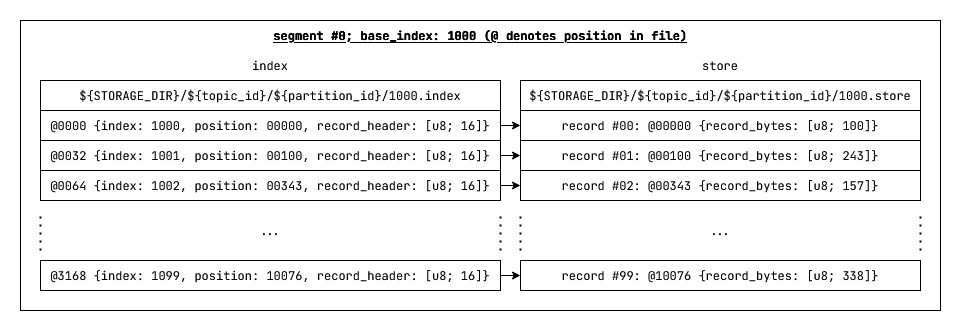

The diagram above was exported from draw.io. Its source (the exported page's mxGraphModel, read from the mxfile embedded in the PNG):
<mxGraphModel dx="1434" dy="774" grid="1" gridSize="10" guides="1" tooltips="1" connect="1" arrows="1" fold="1" page="1" pageScale="1" pageWidth="1100" pageHeight="850" math="0" shadow="0">
  <root>
    <mxCell id="0" />
    <mxCell id="1" parent="0" />
    <mxCell id="xqzgqF4nRqeBtiIbWygg-18" value="" style="rounded=0;whiteSpace=wrap;html=1;fontFamily=JetBrains Mono;fontSource=https%3A%2F%2Ffonts.googleapis.com%2Fcss%3Ffamily%3DJetBrains%2BMono;" parent="1" vertex="1">
      <mxGeometry x="90" y="230" width="920" height="290" as="geometry" />
    </mxCell>
    <mxCell id="xqzgqF4nRqeBtiIbWygg-17" value="&lt;font&gt;${STORAGE_DIR}/${topic_id}/${partition_id}/1000.index&lt;/font&gt;" style="rounded=0;whiteSpace=wrap;html=1;fontFamily=JetBrains Mono;fontSource=https%3A%2F%2Ffonts.googleapis.com%2Fcss%3Ffamily%3DJetBrains%2BMono;" parent="1" vertex="1">
      <mxGeometry x="110" y="290" width="460" height="30" as="geometry" />
    </mxCell>
    <mxCell id="xqzgqF4nRqeBtiIbWygg-16" value="&lt;font&gt;${STORAGE_DIR}/${topic_id}/${partition_id}/1000.store&lt;/font&gt;" style="rounded=0;whiteSpace=wrap;html=1;fontFamily=JetBrains Mono;fontSource=https%3A%2F%2Ffonts.googleapis.com%2Fcss%3Ffamily%3DJetBrains%2BMono;" parent="1" vertex="1">
      <mxGeometry x="590" y="290" width="400" height="30" as="geometry" />
    </mxCell>
    <mxCell id="xqzgqF4nRqeBtiIbWygg-36" style="edgeStyle=orthogonalEdgeStyle;rounded=0;orthogonalLoop=1;jettySize=auto;html=1;exitX=1;exitY=0.5;exitDx=0;exitDy=0;entryX=0;entryY=0.5;entryDx=0;entryDy=0;fontFamily=JetBrains Mono;fontSource=https%3A%2F%2Ffonts.googleapis.com%2Fcss%3Ffamily%3DJetBrains%2BMono;" parent="1" source="xqzgqF4nRqeBtiIbWygg-19" target="xqzgqF4nRqeBtiIbWygg-26" edge="1">
      <mxGeometry relative="1" as="geometry" />
    </mxCell>
    <mxCell id="xqzgqF4nRqeBtiIbWygg-19" value="&lt;font data-font-src=&quot;https://fonts.googleapis.com/css?family=JetBrains+Mono&quot;&gt;@0000 {index: 1000, position: 00000, record_header: [u8; 16]}&lt;/font&gt;" style="rounded=0;whiteSpace=wrap;html=1;fontFamily=JetBrains Mono;fontSource=https%3A%2F%2Ffonts.googleapis.com%2Fcss%3Ffamily%3DJetBrains%2BMono;" parent="1" vertex="1">
      <mxGeometry x="110" y="320" width="460" height="30" as="geometry" />
    </mxCell>
    <mxCell id="xqzgqF4nRqeBtiIbWygg-37" style="edgeStyle=orthogonalEdgeStyle;rounded=0;orthogonalLoop=1;jettySize=auto;html=1;exitX=1;exitY=0.5;exitDx=0;exitDy=0;entryX=0;entryY=0.5;entryDx=0;entryDy=0;fontFamily=JetBrains Mono;fontSource=https%3A%2F%2Ffonts.googleapis.com%2Fcss%3Ffamily%3DJetBrains%2BMono;" parent="1" source="xqzgqF4nRqeBtiIbWygg-20" target="xqzgqF4nRqeBtiIbWygg-27" edge="1">
      <mxGeometry relative="1" as="geometry" />
    </mxCell>
    <mxCell id="xqzgqF4nRqeBtiIbWygg-20" value="&lt;font data-font-src=&quot;https://fonts.googleapis.com/css?family=JetBrains+Mono&quot;&gt;@0032 {index: 1001, position: 00100, record_header: [u8; 16]}&lt;/font&gt;" style="rounded=0;whiteSpace=wrap;html=1;fontFamily=JetBrains Mono;fontSource=https%3A%2F%2Ffonts.googleapis.com%2Fcss%3Ffamily%3DJetBrains%2BMono;" parent="1" vertex="1">
      <mxGeometry x="110" y="350" width="460" height="30" as="geometry" />
    </mxCell>
    <mxCell id="xqzgqF4nRqeBtiIbWygg-38" style="edgeStyle=orthogonalEdgeStyle;rounded=0;orthogonalLoop=1;jettySize=auto;html=1;exitX=1;exitY=0.5;exitDx=0;exitDy=0;entryX=0;entryY=0.5;entryDx=0;entryDy=0;fontFamily=JetBrains Mono;fontSource=https%3A%2F%2Ffonts.googleapis.com%2Fcss%3Ffamily%3DJetBrains%2BMono;" parent="1" source="xqzgqF4nRqeBtiIbWygg-21" target="xqzgqF4nRqeBtiIbWygg-28" edge="1">
      <mxGeometry relative="1" as="geometry" />
    </mxCell>
    <mxCell id="xqzgqF4nRqeBtiIbWygg-21" value="&lt;font data-font-src=&quot;https://fonts.googleapis.com/css?family=JetBrains+Mono&quot;&gt;@0064 {index: 1002, position: 00343, record_header: [u8; 16]}&lt;/font&gt;" style="rounded=0;whiteSpace=wrap;html=1;fontFamily=JetBrains Mono;fontSource=https%3A%2F%2Ffonts.googleapis.com%2Fcss%3Ffamily%3DJetBrains%2BMono;" parent="1" vertex="1">
      <mxGeometry x="110" y="380" width="460" height="30" as="geometry" />
    </mxCell>
    <mxCell id="xqzgqF4nRqeBtiIbWygg-23" value="" style="endArrow=none;dashed=1;html=1;dashPattern=1 3;strokeWidth=2;rounded=0;entryX=0;entryY=0;entryDx=0;entryDy=0;exitX=0;exitY=1;exitDx=0;exitDy=0;fontFamily=JetBrains Mono;fontSource=https%3A%2F%2Ffonts.googleapis.com%2Fcss%3Ffamily%3DJetBrains%2BMono;" parent="1" edge="1">
      <mxGeometry width="50" height="50" relative="1" as="geometry">
        <mxPoint x="109.99999999999977" y="460" as="sourcePoint" />
        <mxPoint x="110.00000000000114" y="420" as="targetPoint" />
      </mxGeometry>
    </mxCell>
    <mxCell id="xqzgqF4nRqeBtiIbWygg-24" value="" style="endArrow=none;dashed=1;html=1;dashPattern=1 3;strokeWidth=2;rounded=0;entryX=0;entryY=0;entryDx=0;entryDy=0;exitX=0;exitY=1;exitDx=0;exitDy=0;fontFamily=JetBrains Mono;fontSource=https%3A%2F%2Ffonts.googleapis.com%2Fcss%3Ffamily%3DJetBrains%2BMono;" parent="1" edge="1">
      <mxGeometry width="50" height="50" relative="1" as="geometry">
        <mxPoint x="569.9999999999998" y="460" as="sourcePoint" />
        <mxPoint x="570.0000000000011" y="420" as="targetPoint" />
      </mxGeometry>
    </mxCell>
    <mxCell id="xqzgqF4nRqeBtiIbWygg-39" style="edgeStyle=orthogonalEdgeStyle;rounded=0;orthogonalLoop=1;jettySize=auto;html=1;exitX=1;exitY=0.5;exitDx=0;exitDy=0;entryX=0;entryY=0.5;entryDx=0;entryDy=0;fontFamily=JetBrains Mono;fontSource=https%3A%2F%2Ffonts.googleapis.com%2Fcss%3Ffamily%3DJetBrains%2BMono;" parent="1" source="xqzgqF4nRqeBtiIbWygg-25" target="xqzgqF4nRqeBtiIbWygg-29" edge="1">
      <mxGeometry relative="1" as="geometry" />
    </mxCell>
    <mxCell id="xqzgqF4nRqeBtiIbWygg-25" value="&lt;font data-font-src=&quot;https://fonts.googleapis.com/css?family=JetBrains+Mono&quot;&gt;@3168 {index: 1099, position: 10076, record_header: [u8; 16]}&lt;/font&gt;" style="rounded=0;whiteSpace=wrap;html=1;fontFamily=JetBrains Mono;fontSource=https%3A%2F%2Ffonts.googleapis.com%2Fcss%3Ffamily%3DJetBrains%2BMono;" parent="1" vertex="1">
      <mxGeometry x="110" y="470" width="460" height="30" as="geometry" />
    </mxCell>
    <mxCell id="xqzgqF4nRqeBtiIbWygg-26" value="&lt;font&gt;record #00: @00000 {record_bytes: [u8; 100]}&lt;/font&gt;" style="rounded=0;whiteSpace=wrap;html=1;fontFamily=JetBrains Mono;fontSource=https%3A%2F%2Ffonts.googleapis.com%2Fcss%3Ffamily%3DJetBrains%2BMono;" parent="1" vertex="1">
      <mxGeometry x="590" y="320" width="400" height="30" as="geometry" />
    </mxCell>
    <mxCell id="xqzgqF4nRqeBtiIbWygg-27" value="&lt;font data-font-src=&quot;https://fonts.googleapis.com/css?family=JetBrains+Mono&quot;&gt;record #01: @00100 {record_bytes: [u8; 243]}&lt;/font&gt;" style="rounded=0;whiteSpace=wrap;html=1;fontFamily=JetBrains Mono;fontSource=https%3A%2F%2Ffonts.googleapis.com%2Fcss%3Ffamily%3DJetBrains%2BMono;" parent="1" vertex="1">
      <mxGeometry x="590" y="350" width="400" height="30" as="geometry" />
    </mxCell>
    <mxCell id="xqzgqF4nRqeBtiIbWygg-28" value="&lt;font data-font-src=&quot;https://fonts.googleapis.com/css?family=JetBrains+Mono&quot;&gt;record #02: @00343 {record_bytes: [u8; 157]}&lt;/font&gt;" style="rounded=0;whiteSpace=wrap;html=1;fontFamily=JetBrains Mono;fontSource=https%3A%2F%2Ffonts.googleapis.com%2Fcss%3Ffamily%3DJetBrains%2BMono;" parent="1" vertex="1">
      <mxGeometry x="590" y="380" width="400" height="30" as="geometry" />
    </mxCell>
    <mxCell id="xqzgqF4nRqeBtiIbWygg-29" value="&lt;font data-font-src=&quot;https://fonts.googleapis.com/css?family=JetBrains+Mono&quot;&gt;record #99: @10076 {record_bytes: [u8; 338]}&lt;/font&gt;" style="rounded=0;whiteSpace=wrap;html=1;fontFamily=JetBrains Mono;fontSource=https%3A%2F%2Ffonts.googleapis.com%2Fcss%3Ffamily%3DJetBrains%2BMono;" parent="1" vertex="1">
      <mxGeometry x="590" y="470" width="400" height="30" as="geometry" />
    </mxCell>
    <mxCell id="xqzgqF4nRqeBtiIbWygg-31" value="" style="endArrow=none;dashed=1;html=1;dashPattern=1 3;strokeWidth=2;rounded=0;entryX=0;entryY=0;entryDx=0;entryDy=0;exitX=0;exitY=1;exitDx=0;exitDy=0;fontFamily=JetBrains Mono;fontSource=https%3A%2F%2Ffonts.googleapis.com%2Fcss%3Ffamily%3DJetBrains%2BMono;" parent="1" edge="1">
      <mxGeometry width="50" height="50" relative="1" as="geometry">
        <mxPoint x="589.9999999999998" y="460" as="sourcePoint" />
        <mxPoint x="590.0000000000011" y="420" as="targetPoint" />
      </mxGeometry>
    </mxCell>
    <mxCell id="xqzgqF4nRqeBtiIbWygg-32" value="&lt;font data-font-src=&quot;https://fonts.googleapis.com/css?family=JetBrains+Mono&quot;&gt;&lt;b&gt;&lt;u&gt;segment #0; base_index: 1000 (@ denotes position in file)&lt;/u&gt;&lt;/b&gt;&lt;/font&gt;" style="text;html=1;strokeColor=none;fillColor=none;align=center;verticalAlign=middle;whiteSpace=wrap;rounded=0;fontFamily=JetBrains Mono;fontSource=https%3A%2F%2Ffonts.googleapis.com%2Fcss%3Ffamily%3DJetBrains%2BMono;" parent="1" vertex="1">
      <mxGeometry x="330" y="230" width="440" height="30" as="geometry" />
    </mxCell>
    <mxCell id="xqzgqF4nRqeBtiIbWygg-33" value="&lt;font data-font-src=&quot;https://fonts.googleapis.com/css?family=JetBrains+Mono&quot;&gt;index&lt;/font&gt;" style="text;html=1;strokeColor=none;fillColor=none;align=center;verticalAlign=middle;whiteSpace=wrap;rounded=0;fontFamily=JetBrains Mono;fontSource=https%3A%2F%2Ffonts.googleapis.com%2Fcss%3Ffamily%3DJetBrains%2BMono;" parent="1" vertex="1">
      <mxGeometry x="310" y="260" width="60" height="30" as="geometry" />
    </mxCell>
    <mxCell id="xqzgqF4nRqeBtiIbWygg-34" value="&lt;font data-font-src=&quot;https://fonts.googleapis.com/css?family=JetBrains+Mono&quot;&gt;store&lt;/font&gt;" style="text;html=1;strokeColor=none;fillColor=none;align=center;verticalAlign=middle;whiteSpace=wrap;rounded=0;fontFamily=JetBrains Mono;fontSource=https%3A%2F%2Ffonts.googleapis.com%2Fcss%3Ffamily%3DJetBrains%2BMono;" parent="1" vertex="1">
      <mxGeometry x="760" y="260" width="60" height="30" as="geometry" />
    </mxCell>
    <mxCell id="xqzgqF4nRqeBtiIbWygg-35" value="" style="endArrow=none;dashed=1;html=1;dashPattern=1 3;strokeWidth=2;rounded=0;entryX=0;entryY=0;entryDx=0;entryDy=0;exitX=0;exitY=1;exitDx=0;exitDy=0;fontFamily=JetBrains Mono;fontSource=https%3A%2F%2Ffonts.googleapis.com%2Fcss%3Ffamily%3DJetBrains%2BMono;" parent="1" edge="1">
      <mxGeometry width="50" height="50" relative="1" as="geometry">
        <mxPoint x="989.9999999999998" y="460" as="sourcePoint" />
        <mxPoint x="990.0000000000011" y="420" as="targetPoint" />
      </mxGeometry>
    </mxCell>
    <mxCell id="xqzgqF4nRqeBtiIbWygg-42" value="..." style="text;html=1;strokeColor=none;fillColor=none;align=center;verticalAlign=middle;whiteSpace=wrap;rounded=0;fontFamily=JetBrains Mono;fontSource=https%3A%2F%2Ffonts.googleapis.com%2Fcss%3Ffamily%3DJetBrains%2BMono;" parent="1" vertex="1">
      <mxGeometry x="310" y="420" width="60" height="40" as="geometry" />
    </mxCell>
    <mxCell id="xqzgqF4nRqeBtiIbWygg-43" value="..." style="text;html=1;strokeColor=none;fillColor=none;align=center;verticalAlign=middle;whiteSpace=wrap;rounded=0;fontFamily=JetBrains Mono;fontSource=https%3A%2F%2Ffonts.googleapis.com%2Fcss%3Ffamily%3DJetBrains%2BMono;" parent="1" vertex="1">
      <mxGeometry x="760" y="420" width="60" height="40" as="geometry" />
    </mxCell>
  </root>
</mxGraphModel>